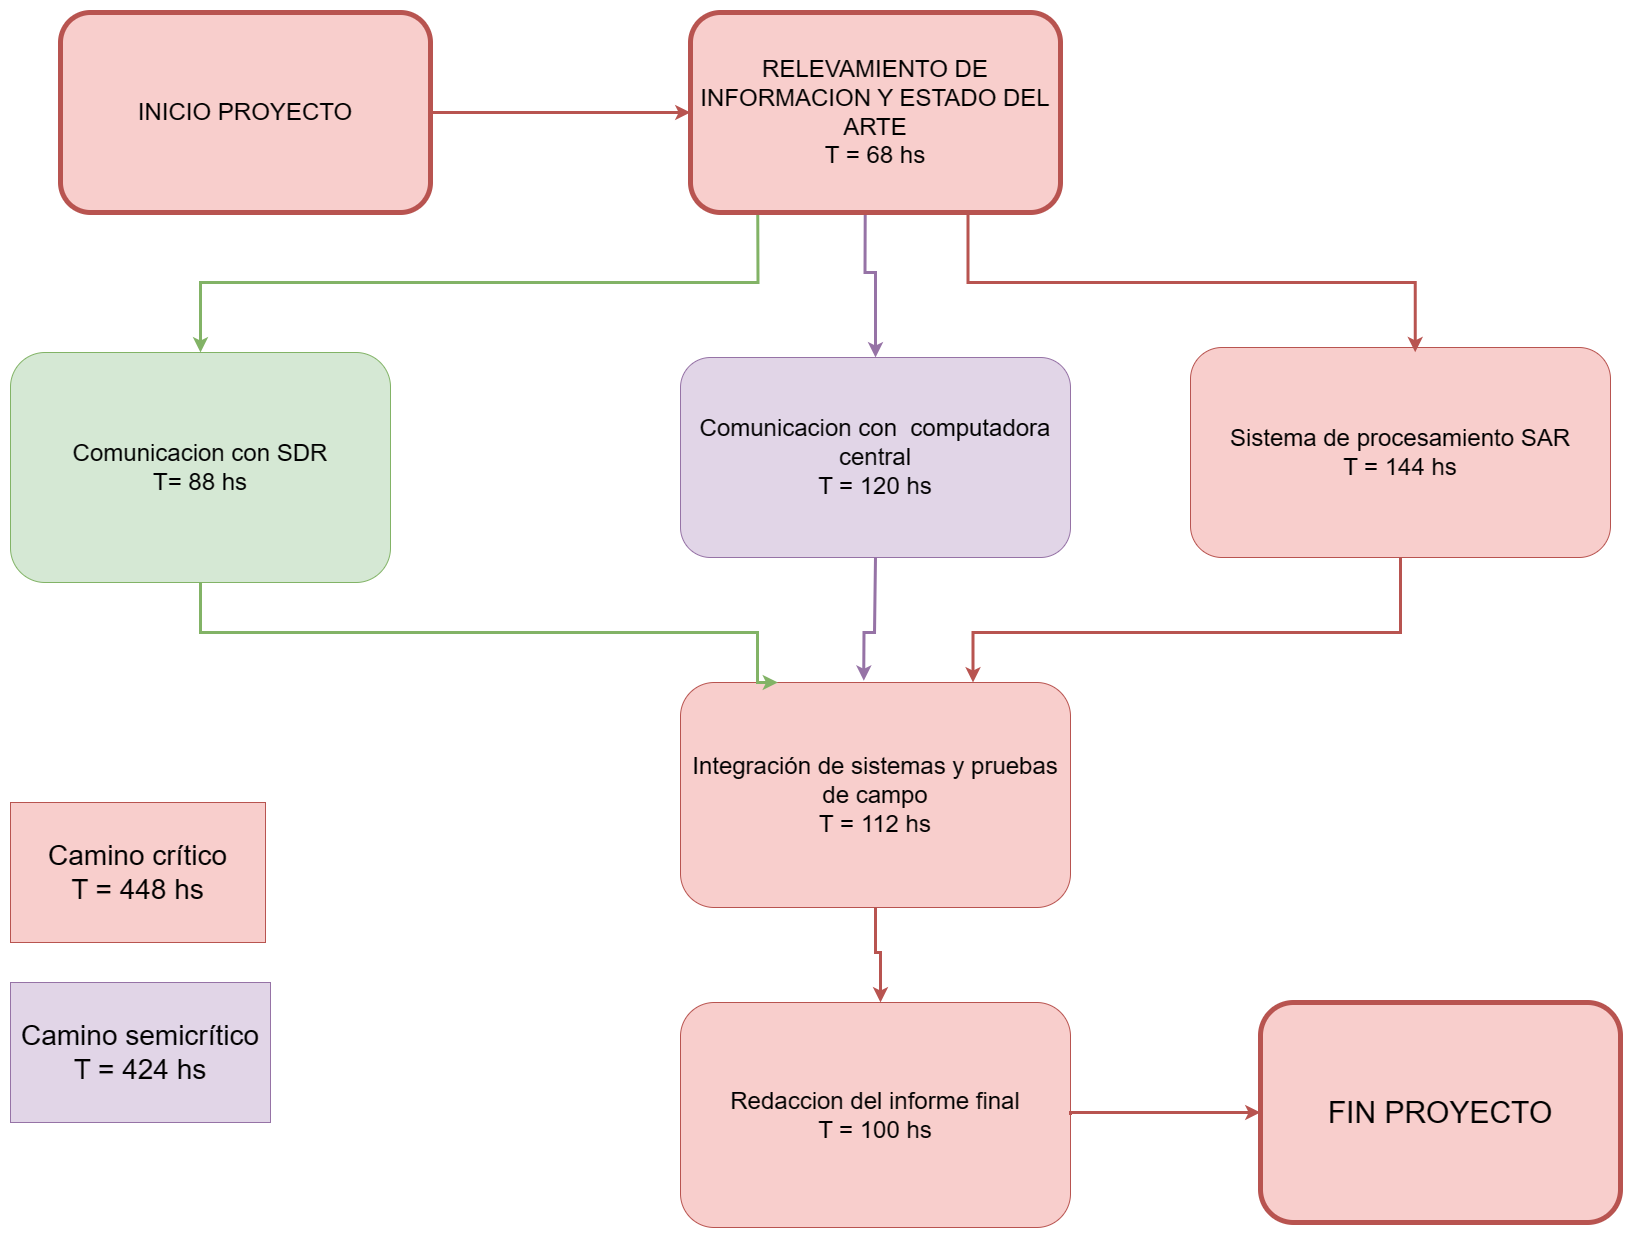

The diagram above was exported from draw.io. Its source (the exported page's mxGraphModel, read from the mxfile embedded in the PNG):
<mxGraphModel dx="6496" dy="4118" grid="1" gridSize="10" guides="1" tooltips="1" connect="1" arrows="1" fold="1" page="1" pageScale="1" pageWidth="1654" pageHeight="2336" math="0" shadow="0">
  <root>
    <mxCell id="0" />
    <mxCell id="1" parent="0" />
    <mxCell id="j8LHRHjxaLRpDEbI6pTA-6" value="Comunicacion con SDR&lt;div style=&quot;font-size: 24px;&quot;&gt;T= 88 hs&lt;/div&gt;" style="rounded=1;whiteSpace=wrap;html=1;fillColor=#d5e8d4;strokeColor=#82b366;fontSize=24;direction=south;" parent="1" vertex="1">
      <mxGeometry x="-2210" y="-1470" width="380" height="230" as="geometry" />
    </mxCell>
    <mxCell id="j8LHRHjxaLRpDEbI6pTA-12" value="Comunicacion con&amp;nbsp; computadora central&lt;div style=&quot;font-size: 24px;&quot;&gt;T = 120 hs&lt;/div&gt;" style="rounded=1;whiteSpace=wrap;html=1;fillColor=#e1d5e7;strokeColor=#9673a6;fontSize=24;" parent="1" vertex="1">
      <mxGeometry x="-1540" y="-1465" width="390" height="200" as="geometry" />
    </mxCell>
    <mxCell id="j8LHRHjxaLRpDEbI6pTA-18" value="Integración de sistemas y pruebas de campo&lt;div style=&quot;font-size: 24px;&quot;&gt;T = 112 hs&lt;/div&gt;" style="rounded=1;whiteSpace=wrap;html=1;fillColor=#f8cecc;strokeColor=#b85450;fontSize=24;" parent="1" vertex="1">
      <mxGeometry x="-1540" y="-1140" width="390" height="225" as="geometry" />
    </mxCell>
    <mxCell id="j8LHRHjxaLRpDEbI6pTA-60" value="Camino crítico&lt;div style=&quot;font-size: 28px;&quot;&gt;T = 448 hs&lt;/div&gt;" style="rounded=0;whiteSpace=wrap;html=1;fillColor=#f8cecc;strokeColor=#b85450;fontSize=28;" parent="1" vertex="1">
      <mxGeometry x="-2210" y="-1020" width="255" height="140" as="geometry" />
    </mxCell>
    <mxCell id="j8LHRHjxaLRpDEbI6pTA-63" value="Camino semicrítico&lt;div style=&quot;font-size: 28px;&quot;&gt;T = 424 hs&lt;/div&gt;" style="rounded=0;whiteSpace=wrap;html=1;fillColor=#e1d5e7;strokeColor=#9673a6;fontSize=28;" parent="1" vertex="1">
      <mxGeometry x="-2210" y="-840" width="260" height="140" as="geometry" />
    </mxCell>
    <mxCell id="j8LHRHjxaLRpDEbI6pTA-70" style="edgeStyle=orthogonalEdgeStyle;rounded=0;orthogonalLoop=1;jettySize=auto;html=1;exitX=1;exitY=0.5;exitDx=0;exitDy=0;entryX=0;entryY=0.5;entryDx=0;entryDy=0;fillColor=#f8cecc;strokeColor=#b85450;strokeWidth=3;fontSize=15;" parent="1" source="j8LHRHjxaLRpDEbI6pTA-68" target="GDTXGsVRVETjubftpiob-1" edge="1">
      <mxGeometry relative="1" as="geometry">
        <Array as="points">
          <mxPoint x="-1630" y="-1710" />
          <mxPoint x="-1630" y="-1710" />
        </Array>
        <mxPoint x="-2470" y="-1435" as="targetPoint" />
      </mxGeometry>
    </mxCell>
    <mxCell id="j8LHRHjxaLRpDEbI6pTA-68" value="INICIO PROYECTO" style="rounded=1;whiteSpace=wrap;html=1;fillColor=#f8cecc;strokeColor=#b85450;strokeWidth=5;fontSize=24;" parent="1" vertex="1">
      <mxGeometry x="-2160" y="-1810" width="370" height="200" as="geometry" />
    </mxCell>
    <mxCell id="j8LHRHjxaLRpDEbI6pTA-69" value="FIN PROYECTO" style="rounded=1;whiteSpace=wrap;html=1;fillColor=#f8cecc;strokeColor=#b85450;strokeWidth=5;fontSize=30;" parent="1" vertex="1">
      <mxGeometry x="-960" y="-820" width="360" height="220" as="geometry" />
    </mxCell>
    <mxCell id="ENNqlYwYZgHMpzhxz97K-1" style="edgeStyle=orthogonalEdgeStyle;rounded=0;orthogonalLoop=1;jettySize=auto;html=1;entryX=0;entryY=0.5;entryDx=0;entryDy=0;strokeWidth=3;fillColor=#d5e8d4;strokeColor=#82b366;fontSize=15;exitX=0.182;exitY=1.013;exitDx=0;exitDy=0;exitPerimeter=0;" parent="1" source="GDTXGsVRVETjubftpiob-1" target="j8LHRHjxaLRpDEbI6pTA-6" edge="1">
      <mxGeometry relative="1" as="geometry">
        <mxPoint x="-1500" y="-1530" as="sourcePoint" />
        <mxPoint x="-1280" y="-1455" as="targetPoint" />
        <Array as="points">
          <mxPoint x="-1463" y="-1540" />
          <mxPoint x="-2020" y="-1540" />
        </Array>
      </mxGeometry>
    </mxCell>
    <mxCell id="ENNqlYwYZgHMpzhxz97K-2" style="edgeStyle=orthogonalEdgeStyle;rounded=0;orthogonalLoop=1;jettySize=auto;html=1;strokeWidth=3;fillColor=#e1d5e7;strokeColor=#9673a6;fontSize=15;exitX=0.472;exitY=0.966;exitDx=0;exitDy=0;exitPerimeter=0;entryX=0.5;entryY=0;entryDx=0;entryDy=0;" parent="1" source="GDTXGsVRVETjubftpiob-1" edge="1" target="j8LHRHjxaLRpDEbI6pTA-12">
      <mxGeometry relative="1" as="geometry">
        <mxPoint x="-1690" y="-1435" as="sourcePoint" />
        <mxPoint x="-1520" y="-1335" as="targetPoint" />
        <Array as="points">
          <mxPoint x="-1355" y="-1550" />
          <mxPoint x="-1345" y="-1550" />
        </Array>
      </mxGeometry>
    </mxCell>
    <mxCell id="GDTXGsVRVETjubftpiob-1" value="RELEVAMIENTO DE INFORMACION Y ESTADO DEL ARTE&lt;div&gt;T = 68 hs&lt;/div&gt;" style="rounded=1;whiteSpace=wrap;html=1;fillColor=#f8cecc;strokeColor=#b85450;strokeWidth=5;fontSize=24;" vertex="1" parent="1">
      <mxGeometry x="-1530" y="-1810" width="370" height="200" as="geometry" />
    </mxCell>
    <mxCell id="GDTXGsVRVETjubftpiob-2" value="Sistema de procesamiento SAR&lt;div style=&quot;font-size: 24px;&quot;&gt;T = 144 hs&lt;/div&gt;" style="rounded=1;whiteSpace=wrap;html=1;fillColor=#f8cecc;strokeColor=#b85450;fontSize=24;" vertex="1" parent="1">
      <mxGeometry x="-1030" y="-1475" width="420" height="210" as="geometry" />
    </mxCell>
    <mxCell id="GDTXGsVRVETjubftpiob-3" style="edgeStyle=orthogonalEdgeStyle;rounded=0;orthogonalLoop=1;jettySize=auto;html=1;exitX=0.75;exitY=1;exitDx=0;exitDy=0;entryX=0.535;entryY=0.022;entryDx=0;entryDy=0;fillColor=#f8cecc;strokeColor=#b85450;strokeWidth=3;fontSize=15;entryPerimeter=0;" edge="1" parent="1" source="GDTXGsVRVETjubftpiob-1" target="GDTXGsVRVETjubftpiob-2">
      <mxGeometry relative="1" as="geometry">
        <Array as="points">
          <mxPoint x="-1252" y="-1540" />
          <mxPoint x="-805" y="-1540" />
        </Array>
        <mxPoint x="-1210" y="-1540" as="sourcePoint" />
        <mxPoint x="-950" y="-1540" as="targetPoint" />
      </mxGeometry>
    </mxCell>
    <mxCell id="GDTXGsVRVETjubftpiob-4" style="edgeStyle=orthogonalEdgeStyle;rounded=0;orthogonalLoop=1;jettySize=auto;html=1;entryX=0.25;entryY=0;entryDx=0;entryDy=0;strokeWidth=3;fillColor=#d5e8d4;strokeColor=#82b366;fontSize=15;" edge="1" parent="1" source="j8LHRHjxaLRpDEbI6pTA-6" target="j8LHRHjxaLRpDEbI6pTA-18">
      <mxGeometry relative="1" as="geometry">
        <mxPoint x="-1453" y="-1230" as="sourcePoint" />
        <mxPoint x="-2010" y="-1093" as="targetPoint" />
        <Array as="points">
          <mxPoint x="-2020" y="-1190" />
          <mxPoint x="-1463" y="-1190" />
        </Array>
      </mxGeometry>
    </mxCell>
    <mxCell id="GDTXGsVRVETjubftpiob-5" style="edgeStyle=orthogonalEdgeStyle;rounded=0;orthogonalLoop=1;jettySize=auto;html=1;strokeWidth=3;fillColor=#e1d5e7;strokeColor=#9673a6;fontSize=15;exitX=0.5;exitY=1;exitDx=0;exitDy=0;entryX=0.47;entryY=-0.008;entryDx=0;entryDy=0;entryPerimeter=0;" edge="1" parent="1" source="j8LHRHjxaLRpDEbI6pTA-12" target="j8LHRHjxaLRpDEbI6pTA-18">
      <mxGeometry relative="1" as="geometry">
        <mxPoint x="-1350" y="-1265" as="sourcePoint" />
        <mxPoint x="-1340" y="-1113" as="targetPoint" />
        <Array as="points">
          <mxPoint x="-1346" y="-1265" />
          <mxPoint x="-1346" y="-1190" />
          <mxPoint x="-1357" y="-1190" />
        </Array>
      </mxGeometry>
    </mxCell>
    <mxCell id="GDTXGsVRVETjubftpiob-6" style="edgeStyle=orthogonalEdgeStyle;rounded=0;orthogonalLoop=1;jettySize=auto;html=1;exitX=0.5;exitY=1;exitDx=0;exitDy=0;entryX=0.75;entryY=0;entryDx=0;entryDy=0;fillColor=#f8cecc;strokeColor=#b85450;strokeWidth=3;fontSize=15;" edge="1" parent="1" source="GDTXGsVRVETjubftpiob-2" target="j8LHRHjxaLRpDEbI6pTA-18">
      <mxGeometry relative="1" as="geometry">
        <Array as="points">
          <mxPoint x="-820" y="-1190" />
          <mxPoint x="-1247" y="-1190" />
        </Array>
        <mxPoint x="-1090" y="-1220" as="sourcePoint" />
        <mxPoint x="-643" y="-1080" as="targetPoint" />
      </mxGeometry>
    </mxCell>
    <mxCell id="GDTXGsVRVETjubftpiob-7" value="Redaccion del informe final&lt;div&gt;T = 100 hs&lt;/div&gt;" style="rounded=1;whiteSpace=wrap;html=1;fillColor=#f8cecc;strokeColor=#b85450;fontSize=24;" vertex="1" parent="1">
      <mxGeometry x="-1540" y="-820" width="390" height="225" as="geometry" />
    </mxCell>
    <mxCell id="GDTXGsVRVETjubftpiob-8" style="edgeStyle=orthogonalEdgeStyle;rounded=0;orthogonalLoop=1;jettySize=auto;html=1;entryX=0.75;entryY=0;entryDx=0;entryDy=0;fillColor=#f8cecc;strokeColor=#b85450;strokeWidth=3;fontSize=15;exitX=0.5;exitY=1;exitDx=0;exitDy=0;" edge="1" parent="1" source="j8LHRHjxaLRpDEbI6pTA-18">
      <mxGeometry relative="1" as="geometry">
        <Array as="points">
          <mxPoint x="-1345" y="-870" />
          <mxPoint x="-1340" y="-870" />
        </Array>
        <mxPoint x="-1340" y="-950" as="sourcePoint" />
        <mxPoint x="-1340" y="-820" as="targetPoint" />
      </mxGeometry>
    </mxCell>
    <mxCell id="GDTXGsVRVETjubftpiob-9" style="edgeStyle=orthogonalEdgeStyle;rounded=0;orthogonalLoop=1;jettySize=auto;html=1;entryX=0;entryY=0.5;entryDx=0;entryDy=0;fillColor=#f8cecc;strokeColor=#b85450;strokeWidth=3;fontSize=15;exitX=1;exitY=0.5;exitDx=0;exitDy=0;" edge="1" parent="1" source="GDTXGsVRVETjubftpiob-7" target="j8LHRHjxaLRpDEbI6pTA-69">
      <mxGeometry relative="1" as="geometry">
        <Array as="points">
          <mxPoint x="-1150" y="-710" />
        </Array>
        <mxPoint x="-1335" y="-905" as="sourcePoint" />
        <mxPoint x="-1330" y="-810" as="targetPoint" />
      </mxGeometry>
    </mxCell>
  </root>
</mxGraphModel>